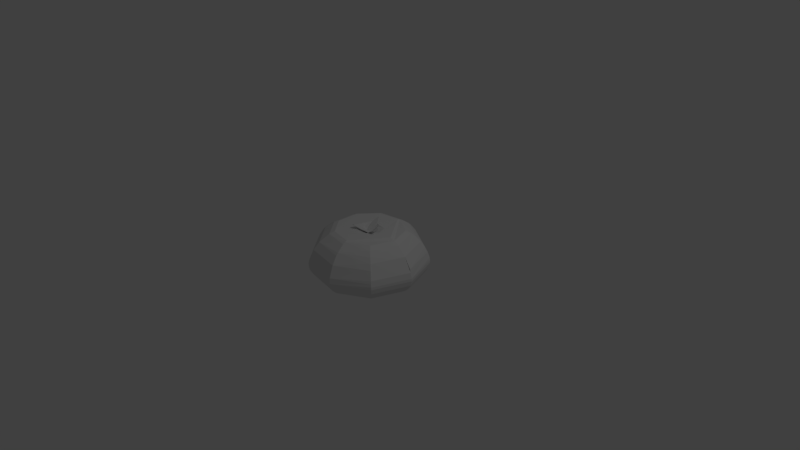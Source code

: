 # Source: tomato.blend  (saved by Blender 2.78.0; exported with 4.5.12 LTS)
import bpy
from mathutils import Matrix  # noqa: F401  (used for matrix-valued properties, if any)

bpy.ops.wm.read_factory_settings(use_empty=True)
scene = bpy.context.scene
scene.name = 'Scene'

# ---- collections
col_collection_1 = bpy.data.collections.new('Collection 1'); scene.collection.children.link(col_collection_1)

# ---- world
world_world = bpy.data.worlds.new('World'); scene.world = world_world
world_world.color = (0.05088, 0.05088, 0.05088)
world_world.use_sun_shadow = False
world_world.sun_shadow_jitter_overblur = 0.0
world_world.cycles.sampling_method = 'MANUAL'

# ---- cameras
cam_camera = bpy.data.cameras.new('Camera')
cam_camera.clip_end = 100.0
cam_camera.lens = 35.0
cam_camera.sensor_width = 32.0
cam_camera.sensor_height = 18.0
cam_camera.ortho_scale = 7.314
cam_camera.dof.focus_distance = 0.0
cam_camera.dof.aperture_fstop = 128.0

# ---- lights
light_lamp = bpy.data.lights.new('Lamp', 'POINT')
light_lamp.transmission_factor = 0.0
light_lamp.cutoff_distance = 30.0
light_lamp.energy = 100.0
light_lamp.shadow_buffer_clip_start = 1.001
light_lamp.shadow_soft_size = 0.1
light_lamp.shadow_maximum_resolution = 0.006
light_lamp.use_absolute_resolution = True

# ---- meshes
me_mesh_001 = bpy.data.meshes.new('Mesh.001')
me_mesh_001.from_pydata([(-0.03702, 0.6131, 0.01), (0.001061, 0.5626, 0.01), (0.03052, 0.4988, 0.01), (0.05165, 0.4257, 0.01), (0.06477, 0.3475, 0.01), (0.0702, 0.2682, 0.01), (0.06823, 0.1919, 0.01), (0.05917, 0.1227, 0.01), (0.04334, 0.06463, 0.01), (0.02105, 0.02182, 0.01), (-0.007397, -0.001661, 0.01), (-0.04169, -0.001744, 0.01), (-0.08153, 0.02565, 0.01), (-0.1125, 0.06373, 0.01), (-0.1361, 0.1077, 0.01), (-0.1527, 0.1565, 0.01), (-0.1626, 0.2088, 0.01), (-0.166, 0.2635, 0.01), (-0.1634, 0.3194, 0.01), (-0.155, 0.3753, 0.01), (-0.1411, 0.43, 0.01), (-0.1221, 0.4823, 0.01), (-0.09818, 0.531, 0.01), (-0.06972, 0.5751, 0.01), (-0.03702, 0.6131, -0.01), (0.001061, 0.5626, -0.01), (0.03052, 0.4988, -0.01), (0.05165, 0.4257, -0.01), (0.06477, 0.3475, -0.01), (0.0702, 0.2682, -0.01), (0.06823, 0.1919, -0.01), (0.05917, 0.1227, -0.01), (0.04334, 0.06463, -0.01), (0.02105, 0.02182, -0.01), (-0.007397, -0.001661, -0.01), (-0.04169, -0.001744, -0.01), (-0.08153, 0.02565, -0.01), (-0.1125, 0.06373, -0.01), (-0.1361, 0.1077, -0.01), (-0.1527, 0.1565, -0.01), (-0.1626, 0.2088, -0.01), (-0.166, 0.2635, -0.01), (-0.1634, 0.3194, -0.01), (-0.155, 0.3753, -0.01), (-0.1411, 0.43, -0.01), (-0.1221, 0.4823, -0.01), (-0.09818, 0.531, -0.01), (-0.06972, 0.5751, -0.01), (-0.03702, 0.6131, -0.01), (-0.03702, 0.6131, 0.01), (0.001061, 0.5626, -0.01), (0.001061, 0.5626, 0.01), (0.03052, 0.4988, -0.01), (0.03052, 0.4988, 0.01), (0.05165, 0.4257, -0.01), (0.05165, 0.4257, 0.01), (0.06477, 0.3475, -0.01), (0.06477, 0.3475, 0.01), (0.0702, 0.2682, -0.01), (0.0702, 0.2682, 0.01), (0.06823, 0.1919, -0.01), (0.06823, 0.1919, 0.01), (0.05917, 0.1227, -0.01), (0.05917, 0.1227, 0.01), (0.04334, 0.06463, -0.01), (0.04334, 0.06463, 0.01), (0.02105, 0.02182, -0.01), (0.02105, 0.02182, 0.01), (-0.007397, -0.001661, -0.01), (-0.007397, -0.001661, 0.01), (-0.04169, -0.001744, -0.01), (-0.04169, -0.001744, 0.01), (-0.08153, 0.02565, -0.01), (-0.08153, 0.02565, 0.01), (-0.1125, 0.06373, -0.01), (-0.1125, 0.06373, 0.01), (-0.1361, 0.1077, -0.01), (-0.1361, 0.1077, 0.01), (-0.1527, 0.1565, -0.01), (-0.1527, 0.1565, 0.01), (-0.1626, 0.2088, -0.01), (-0.1626, 0.2088, 0.01), (-0.166, 0.2635, -0.01), (-0.166, 0.2635, 0.01), (-0.1634, 0.3194, -0.01), (-0.1634, 0.3194, 0.01), (-0.155, 0.3753, -0.01), (-0.155, 0.3753, 0.01), (-0.1411, 0.43, -0.01), (-0.1411, 0.43, 0.01), (-0.1221, 0.4823, -0.01), (-0.1221, 0.4823, 0.01), (-0.09818, 0.531, -0.01), (-0.09818, 0.531, 0.01), (-0.06972, 0.5751, -0.01), (-0.06972, 0.5751, 0.01)], [], [(23, 1, 0), (22, 1, 23), (22, 2, 1), (21, 2, 22), (21, 3, 2), (20, 3, 21), (19, 3, 20), (19, 4, 3), (18, 4, 19), (18, 5, 4), (17, 5, 18), (17, 6, 5), (16, 6, 17), (15, 6, 16), (15, 7, 6), (14, 7, 15), (14, 8, 7), (13, 8, 14), (13, 9, 8), (12, 9, 13), (11, 9, 12), (11, 10, 9), (25, 47, 24), (25, 46, 47), (26, 46, 25), (26, 45, 46), (27, 45, 26), (27, 44, 45), (27, 43, 44), (28, 43, 27), (28, 42, 43), (29, 42, 28), (29, 41, 42), (30, 41, 29), (30, 40, 41), (30, 39, 40), (31, 39, 30), (31, 38, 39), (32, 38, 31), (32, 37, 38), (33, 37, 32), (33, 36, 37), (33, 35, 36), (34, 35, 33), (49, 51, 50, 48), (51, 53, 52, 50), (53, 55, 54, 52), (55, 57, 56, 54), (57, 59, 58, 56), (59, 61, 60, 58), (61, 63, 62, 60), (63, 65, 64, 62), (65, 67, 66, 64), (67, 69, 68, 66), (69, 71, 70, 68), (71, 73, 72, 70), (73, 75, 74, 72), (75, 77, 76, 74), (77, 79, 78, 76), (79, 81, 80, 78), (81, 83, 82, 80), (83, 85, 84, 82), (85, 87, 86, 84), (87, 89, 88, 86), (89, 91, 90, 88), (91, 93, 92, 90), (93, 95, 94, 92), (95, 49, 48, 94)])
me_mesh_001.polygons.foreach_set('use_smooth', [0, 0, 0, 0, 0, 0, 0, 0, 0, 0, 0, 0, 0, 0, 0, 0, 0, 0, 0, 0, 0, 0, 0, 0, 0, 0, 0, 0, 0, 0, 0, 0, 0, 0, 0, 0, 0, 0, 0, 0, 0, 0, 0, 0, 1, 1, 1, 1, 1, 1, 1, 1, 1, 1, 1, 1, 1, 1, 1, 1, 1, 1, 1, 1, 1, 1, 1, 1])
me_mesh_001.use_remesh_preserve_volume = False
me_mesh_001.use_remesh_preserve_attributes = False
me_mesh_001.use_mirror_vertex_groups = False
me_mesh_001.update()
me_mesh_002 = bpy.data.meshes.new('Mesh.002')
me_mesh_002.from_pydata([(-0.03702, 0.6131, 0.01), (0.001061, 0.5626, 0.01), (0.03052, 0.4988, 0.01), (0.05165, 0.4257, 0.01), (0.06477, 0.3475, 0.01), (0.0702, 0.2682, 0.01), (0.06823, 0.1919, 0.01), (0.05917, 0.1227, 0.01), (0.04334, 0.06463, 0.01), (0.02105, 0.02182, 0.01), (-0.007397, -0.001661, 0.01), (-0.04169, -0.001744, 0.01), (-0.08153, 0.02565, 0.01), (-0.1125, 0.06373, 0.01), (-0.1361, 0.1077, 0.01), (-0.1527, 0.1565, 0.01), (-0.1626, 0.2088, 0.01), (-0.166, 0.2635, 0.01), (-0.1634, 0.3194, 0.01), (-0.155, 0.3753, 0.01), (-0.1411, 0.43, 0.01), (-0.1221, 0.4823, 0.01), (-0.09818, 0.531, 0.01), (-0.06972, 0.5751, 0.01), (-0.03702, 0.6131, -0.01), (0.001061, 0.5626, -0.01), (0.03052, 0.4988, -0.01), (0.05165, 0.4257, -0.01), (0.06477, 0.3475, -0.01), (0.0702, 0.2682, -0.01), (0.06823, 0.1919, -0.01), (0.05917, 0.1227, -0.01), (0.04334, 0.06463, -0.01), (0.02105, 0.02182, -0.01), (-0.007397, -0.001661, -0.01), (-0.04169, -0.001744, -0.01), (-0.08153, 0.02565, -0.01), (-0.1125, 0.06373, -0.01), (-0.1361, 0.1077, -0.01), (-0.1527, 0.1565, -0.01), (-0.1626, 0.2088, -0.01), (-0.166, 0.2635, -0.01), (-0.1634, 0.3194, -0.01), (-0.155, 0.3753, -0.01), (-0.1411, 0.43, -0.01), (-0.1221, 0.4823, -0.01), (-0.09818, 0.531, -0.01), (-0.06972, 0.5751, -0.01), (-0.03702, 0.6131, -0.01), (-0.03702, 0.6131, 0.01), (0.001061, 0.5626, -0.01), (0.001061, 0.5626, 0.01), (0.03052, 0.4988, -0.01), (0.03052, 0.4988, 0.01), (0.05165, 0.4257, -0.01), (0.05165, 0.4257, 0.01), (0.06477, 0.3475, -0.01), (0.06477, 0.3475, 0.01), (0.0702, 0.2682, -0.01), (0.0702, 0.2682, 0.01), (0.06823, 0.1919, -0.01), (0.06823, 0.1919, 0.01), (0.05917, 0.1227, -0.01), (0.05917, 0.1227, 0.01), (0.04334, 0.06463, -0.01), (0.04334, 0.06463, 0.01), (0.02105, 0.02182, -0.01), (0.02105, 0.02182, 0.01), (-0.007397, -0.001661, -0.01), (-0.007397, -0.001661, 0.01), (-0.04169, -0.001744, -0.01), (-0.04169, -0.001744, 0.01), (-0.08153, 0.02565, -0.01), (-0.08153, 0.02565, 0.01), (-0.1125, 0.06373, -0.01), (-0.1125, 0.06373, 0.01), (-0.1361, 0.1077, -0.01), (-0.1361, 0.1077, 0.01), (-0.1527, 0.1565, -0.01), (-0.1527, 0.1565, 0.01), (-0.1626, 0.2088, -0.01), (-0.1626, 0.2088, 0.01), (-0.166, 0.2635, -0.01), (-0.166, 0.2635, 0.01), (-0.1634, 0.3194, -0.01), (-0.1634, 0.3194, 0.01), (-0.155, 0.3753, -0.01), (-0.155, 0.3753, 0.01), (-0.1411, 0.43, -0.01), (-0.1411, 0.43, 0.01), (-0.1221, 0.4823, -0.01), (-0.1221, 0.4823, 0.01), (-0.09818, 0.531, -0.01), (-0.09818, 0.531, 0.01), (-0.06972, 0.5751, -0.01), (-0.06972, 0.5751, 0.01)], [], [(23, 1, 0), (22, 1, 23), (22, 2, 1), (21, 2, 22), (21, 3, 2), (20, 3, 21), (19, 3, 20), (19, 4, 3), (18, 4, 19), (18, 5, 4), (17, 5, 18), (17, 6, 5), (16, 6, 17), (15, 6, 16), (15, 7, 6), (14, 7, 15), (14, 8, 7), (13, 8, 14), (13, 9, 8), (12, 9, 13), (11, 9, 12), (11, 10, 9), (25, 47, 24), (25, 46, 47), (26, 46, 25), (26, 45, 46), (27, 45, 26), (27, 44, 45), (27, 43, 44), (28, 43, 27), (28, 42, 43), (29, 42, 28), (29, 41, 42), (30, 41, 29), (30, 40, 41), (30, 39, 40), (31, 39, 30), (31, 38, 39), (32, 38, 31), (32, 37, 38), (33, 37, 32), (33, 36, 37), (33, 35, 36), (34, 35, 33), (49, 51, 50, 48), (51, 53, 52, 50), (53, 55, 54, 52), (55, 57, 56, 54), (57, 59, 58, 56), (59, 61, 60, 58), (61, 63, 62, 60), (63, 65, 64, 62), (65, 67, 66, 64), (67, 69, 68, 66), (69, 71, 70, 68), (71, 73, 72, 70), (73, 75, 74, 72), (75, 77, 76, 74), (77, 79, 78, 76), (79, 81, 80, 78), (81, 83, 82, 80), (83, 85, 84, 82), (85, 87, 86, 84), (87, 89, 88, 86), (89, 91, 90, 88), (91, 93, 92, 90), (93, 95, 94, 92), (95, 49, 48, 94)])
me_mesh_002.polygons.foreach_set('use_smooth', [0, 0, 0, 0, 0, 0, 0, 0, 0, 0, 0, 0, 0, 0, 0, 0, 0, 0, 0, 0, 0, 0, 0, 0, 0, 0, 0, 0, 0, 0, 0, 0, 0, 0, 0, 0, 0, 0, 0, 0, 0, 0, 0, 0, 1, 1, 1, 1, 1, 1, 1, 1, 1, 1, 1, 1, 1, 1, 1, 1, 1, 1, 1, 1, 1, 1, 1, 1])
me_mesh_002.use_remesh_preserve_volume = False
me_mesh_002.use_remesh_preserve_attributes = False
me_mesh_002.use_mirror_vertex_groups = False
me_mesh_002.update()
me_mesh_003 = bpy.data.meshes.new('Mesh.003')
me_mesh_003.from_pydata([(-0.03702, 0.6131, 0.01), (0.001061, 0.5626, 0.01), (0.03052, 0.4988, 0.01), (0.05165, 0.4257, 0.01), (0.06477, 0.3475, 0.01), (0.0702, 0.2682, 0.01), (0.06823, 0.1919, 0.01), (0.05917, 0.1227, 0.01), (0.04334, 0.06463, 0.01), (0.02105, 0.02182, 0.01), (-0.007397, -0.001661, 0.01), (-0.04169, -0.001744, 0.01), (-0.08153, 0.02565, 0.01), (-0.1125, 0.06373, 0.01), (-0.1361, 0.1077, 0.01), (-0.1527, 0.1565, 0.01), (-0.1626, 0.2088, 0.01), (-0.166, 0.2635, 0.01), (-0.1634, 0.3194, 0.01), (-0.155, 0.3753, 0.01), (-0.1411, 0.43, 0.01), (-0.1221, 0.4823, 0.01), (-0.09818, 0.531, 0.01), (-0.06972, 0.5751, 0.01), (-0.03702, 0.6131, -0.01), (0.001061, 0.5626, -0.01), (0.03052, 0.4988, -0.01), (0.05165, 0.4257, -0.01), (0.06477, 0.3475, -0.01), (0.0702, 0.2682, -0.01), (0.06823, 0.1919, -0.01), (0.05917, 0.1227, -0.01), (0.04334, 0.06463, -0.01), (0.02105, 0.02182, -0.01), (-0.007397, -0.001661, -0.01), (-0.04169, -0.001744, -0.01), (-0.08153, 0.02565, -0.01), (-0.1125, 0.06373, -0.01), (-0.1361, 0.1077, -0.01), (-0.1527, 0.1565, -0.01), (-0.1626, 0.2088, -0.01), (-0.166, 0.2635, -0.01), (-0.1634, 0.3194, -0.01), (-0.155, 0.3753, -0.01), (-0.1411, 0.43, -0.01), (-0.1221, 0.4823, -0.01), (-0.09818, 0.531, -0.01), (-0.06972, 0.5751, -0.01), (-0.03702, 0.6131, -0.01), (-0.03702, 0.6131, 0.01), (0.001061, 0.5626, -0.01), (0.001061, 0.5626, 0.01), (0.03052, 0.4988, -0.01), (0.03052, 0.4988, 0.01), (0.05165, 0.4257, -0.01), (0.05165, 0.4257, 0.01), (0.06477, 0.3475, -0.01), (0.06477, 0.3475, 0.01), (0.0702, 0.2682, -0.01), (0.0702, 0.2682, 0.01), (0.06823, 0.1919, -0.01), (0.06823, 0.1919, 0.01), (0.05917, 0.1227, -0.01), (0.05917, 0.1227, 0.01), (0.04334, 0.06463, -0.01), (0.04334, 0.06463, 0.01), (0.02105, 0.02182, -0.01), (0.02105, 0.02182, 0.01), (-0.007397, -0.001661, -0.01), (-0.007397, -0.001661, 0.01), (-0.04169, -0.001744, -0.01), (-0.04169, -0.001744, 0.01), (-0.08153, 0.02565, -0.01), (-0.08153, 0.02565, 0.01), (-0.1125, 0.06373, -0.01), (-0.1125, 0.06373, 0.01), (-0.1361, 0.1077, -0.01), (-0.1361, 0.1077, 0.01), (-0.1527, 0.1565, -0.01), (-0.1527, 0.1565, 0.01), (-0.1626, 0.2088, -0.01), (-0.1626, 0.2088, 0.01), (-0.166, 0.2635, -0.01), (-0.166, 0.2635, 0.01), (-0.1634, 0.3194, -0.01), (-0.1634, 0.3194, 0.01), (-0.155, 0.3753, -0.01), (-0.155, 0.3753, 0.01), (-0.1411, 0.43, -0.01), (-0.1411, 0.43, 0.01), (-0.1221, 0.4823, -0.01), (-0.1221, 0.4823, 0.01), (-0.09818, 0.531, -0.01), (-0.09818, 0.531, 0.01), (-0.06972, 0.5751, -0.01), (-0.06972, 0.5751, 0.01)], [], [(23, 1, 0), (22, 1, 23), (22, 2, 1), (21, 2, 22), (21, 3, 2), (20, 3, 21), (19, 3, 20), (19, 4, 3), (18, 4, 19), (18, 5, 4), (17, 5, 18), (17, 6, 5), (16, 6, 17), (15, 6, 16), (15, 7, 6), (14, 7, 15), (14, 8, 7), (13, 8, 14), (13, 9, 8), (12, 9, 13), (11, 9, 12), (11, 10, 9), (25, 47, 24), (25, 46, 47), (26, 46, 25), (26, 45, 46), (27, 45, 26), (27, 44, 45), (27, 43, 44), (28, 43, 27), (28, 42, 43), (29, 42, 28), (29, 41, 42), (30, 41, 29), (30, 40, 41), (30, 39, 40), (31, 39, 30), (31, 38, 39), (32, 38, 31), (32, 37, 38), (33, 37, 32), (33, 36, 37), (33, 35, 36), (34, 35, 33), (49, 51, 50, 48), (51, 53, 52, 50), (53, 55, 54, 52), (55, 57, 56, 54), (57, 59, 58, 56), (59, 61, 60, 58), (61, 63, 62, 60), (63, 65, 64, 62), (65, 67, 66, 64), (67, 69, 68, 66), (69, 71, 70, 68), (71, 73, 72, 70), (73, 75, 74, 72), (75, 77, 76, 74), (77, 79, 78, 76), (79, 81, 80, 78), (81, 83, 82, 80), (83, 85, 84, 82), (85, 87, 86, 84), (87, 89, 88, 86), (89, 91, 90, 88), (91, 93, 92, 90), (93, 95, 94, 92), (95, 49, 48, 94)])
me_mesh_003.polygons.foreach_set('use_smooth', [0, 0, 0, 0, 0, 0, 0, 0, 0, 0, 0, 0, 0, 0, 0, 0, 0, 0, 0, 0, 0, 0, 0, 0, 0, 0, 0, 0, 0, 0, 0, 0, 0, 0, 0, 0, 0, 0, 0, 0, 0, 0, 0, 0, 1, 1, 1, 1, 1, 1, 1, 1, 1, 1, 1, 1, 1, 1, 1, 1, 1, 1, 1, 1, 1, 1, 1, 1])
me_mesh_003.use_remesh_preserve_volume = False
me_mesh_003.use_remesh_preserve_attributes = False
me_mesh_003.use_mirror_vertex_groups = False
me_mesh_003.update()
me_mesh = bpy.data.meshes.new('Mesh')
me_mesh.from_pydata([(-0.003194, 0.709, 0.0), (0.000397, 0.7099, 0.0), (0.006573, 0.7125, 0.0), (0.01483, 0.7164, 0.0), (0.02465, 0.7214, 0.0), (0.03554, 0.7273, 0.0), (0.04699, 0.7336, 0.0), (0.05849, 0.7402, 0.0), (0.06953, 0.7467, 0.0), (0.07961, 0.7528, 0.0), (0.08822, 0.7584, 0.0), (0.09485, 0.763, 0.0), (0.099, 0.7664, 0.0), (0.1546, 0.8118, 0.0), (0.2245, 0.8523, 0.0), (0.3061, 0.8875, 0.0), (0.3971, 0.9171, 0.0), (0.4952, 0.9407, 0.0), (0.5979, 0.9581, 0.0), (0.7028, 0.969, 0.0), (0.8077, 0.9729, 0.0), (0.9101, 0.9697, 0.0), (1.008, 0.9589, 0.0), (1.098, 0.9402, 0.0), (1.178, 0.9133, 0.0), (1.269, 0.8706, 0.0), (1.357, 0.8192, 0.0), (1.441, 0.7598, 0.0), (1.521, 0.6933, 0.0), (1.596, 0.6204, 0.0), (1.666, 0.5419, 0.0), (1.73, 0.4584, 0.0), (1.787, 0.3707, 0.0), (1.838, 0.2797, 0.0), (1.882, 0.186, 0.0), (1.918, 0.09038, 0.0), (1.945, -0.006387, 0.0), (1.96, -0.1043, 0.0), (1.959, -0.1978, 0.0), (1.942, -0.2867, 0.0), (1.911, -0.3712, 0.0), (1.866, -0.4511, 0.0), (1.809, -0.5264, 0.0), (1.739, -0.5972, 0.0), (1.659, -0.6633, 0.0), (1.569, -0.7249, 0.0), (1.47, -0.7817, 0.0), (1.363, -0.8339, 0.0), (1.248, -0.8814, 0.0), (1.183, -0.9009, 0.0), (1.097, -0.918, 0.0), (0.9965, -0.9326, 0.0), (0.8837, -0.945, 0.0), (0.7629, -0.9553, 0.0), (0.6378, -0.9638, 0.0), (0.5125, -0.9705, 0.0), (0.3907, -0.9757, 0.0), (0.2763, -0.9794, 0.0), (0.1731, -0.9818, 0.0), (0.08505, -0.9832, 0.0), (0.01597, -0.9836, 0.0), (0.01405, -0.9836, 0.0), (0.01254, -0.9837, 0.0), (0.01138, -0.9838, 0.0), (0.01053, -0.9838, 0.0), (0.009943, -0.9838, 0.0), (0.00958, -0.9836, 0.0), (0.009396, -0.9832, 0.0), (0.009344, -0.9827, 0.0), (0.009381, -0.9818, 0.0), (0.009462, -0.9806, 0.0), (0.009543, -0.9791, 0.0), (0.00958, -0.9772, 0.0), (-0.002329, 0.709, 0.00634), (0.0004213, 0.7099, 0.004032), (0.005152, 0.7125, 6.275e-05), (0.01148, 0.7164, -0.005243), (0.019, 0.7214, -0.01156), (0.02734, 0.7273, -0.01856), (0.03611, 0.7336, -0.02592), (0.04492, 0.7402, -0.03331), (0.05338, 0.7467, -0.04041), (0.0611, 0.7528, -0.04688), (0.0677, 0.7584, -0.05242), (0.07278, 0.763, -0.05668), (0.07595, 0.7664, -0.05935), (0.1186, 0.8118, -0.09512), (0.1721, 0.8523, -0.14), (0.2346, 0.8875, -0.1925), (0.3043, 0.9171, -0.251), (0.3794, 0.9407, -0.314), (0.4581, 0.9581, -0.38), (0.5385, 0.969, -0.4475), (0.6188, 0.9729, -0.5149), (0.6973, 0.9697, -0.5807), (0.772, 0.9589, -0.6434), (0.8411, 0.9402, -0.7014), (0.9028, 0.9133, -0.7532), (0.9724, 0.8706, -0.8115), (1.04, 0.8192, -0.8679), (1.104, 0.7598, -0.9218), (1.165, 0.6933, -0.9731), (1.222, 0.6204, -1.021), (1.276, 0.5419, -1.066), (1.325, 0.4584, -1.107), (1.369, 0.3707, -1.145), (1.408, 0.2797, -1.177), (1.442, 0.186, -1.205), (1.469, 0.09038, -1.228), (1.49, -0.006387, -1.246), (1.502, -0.1043, -1.256), (1.501, -0.1978, -1.255), (1.488, -0.2867, -1.244), (1.464, -0.3712, -1.224), (1.43, -0.4511, -1.195), (1.386, -0.5264, -1.158), (1.333, -0.5972, -1.114), (1.271, -0.6633, -1.062), (1.202, -0.7249, -1.004), (1.126, -0.7817, -0.9405), (1.044, -0.8339, -0.8716), (0.9562, -0.8814, -0.798), (0.906, -0.9009, -0.7559), (0.8408, -0.918, -0.7011), (0.7635, -0.9326, -0.6363), (0.6771, -0.945, -0.5637), (0.5845, -0.9553, -0.4861), (0.4887, -0.9638, -0.4057), (0.3927, -0.9705, -0.3251), (0.2994, -0.9757, -0.2468), (0.2117, -0.9794, -0.1733), (0.1327, -0.9818, -0.107), (0.06527, -0.9832, -0.05038), (0.01235, -0.9836, -0.005976), (0.01088, -0.9836, -0.004745), (0.009721, -0.9837, -0.003771), (0.008832, -0.9838, -0.003025), (0.008181, -0.9838, -0.002479), (0.007734, -0.9838, -0.002103), (0.007456, -0.9836, -0.001871), (0.007315, -0.9832, -0.001752), (0.007275, -0.9827, -0.001719), (0.007303, -0.9818, -0.001742), (0.007366, -0.9806, -0.001795), (0.007428, -0.9791, -0.001847), (0.007456, -0.9772, -0.001871), (0.002408, 0.709, 0.01064), (0.003032, 0.7099, 0.007106), (0.004104, 0.7125, 0.001024), (0.005538, 0.7164, -0.007105), (0.007244, 0.7214, -0.01678), (0.009135, 0.7273, -0.02751), (0.01112, 0.7336, -0.03878), (0.01312, 0.7402, -0.0501), (0.01504, 0.7467, -0.06098), (0.01679, 0.7528, -0.0709), (0.01828, 0.7584, -0.07938), (0.01943, 0.763, -0.08591), (0.02015, 0.7664, -0.09), (0.02982, 0.8118, -0.1448), (0.04194, 0.8523, -0.2136), (0.05611, 0.8875, -0.2939), (0.07192, 0.9171, -0.3836), (0.08895, 0.9407, -0.4801), (0.1068, 0.9581, -0.5813), (0.125, 0.969, -0.6847), (0.1432, 0.9729, -0.7879), (0.161, 0.9697, -0.8887), (0.1779, 0.9589, -0.9848), (0.1936, 0.9402, -1.074), (0.2076, 0.9133, -1.153), (0.2234, 0.8706, -1.242), (0.2386, 0.8192, -1.329), (0.2532, 0.7598, -1.411), (0.267, 0.6933, -1.49), (0.28, 0.6204, -1.564), (0.2922, 0.5419, -1.633), (0.3033, 0.4584, -1.696), (0.3133, 0.3707, -1.753), (0.3222, 0.2797, -1.803), (0.3297, 0.186, -1.846), (0.3359, 0.09038, -1.881), (0.3407, -0.006387, -1.908), (0.3433, -0.1043, -1.923), (0.3431, -0.1978, -1.922), (0.3402, -0.2867, -1.905), (0.3348, -0.3712, -1.874), (0.327, -0.4511, -1.83), (0.317, -0.5264, -1.774), (0.305, -0.5972, -1.705), (0.2911, -0.6633, -1.626), (0.2754, -0.7249, -1.538), (0.2582, -0.7817, -1.44), (0.2396, -0.8339, -1.334), (0.2197, -0.8814, -1.222), (0.2083, -0.9009, -1.157), (0.1935, -0.918, -1.073), (0.176, -0.9326, -0.9739), (0.1564, -0.945, -0.8628), (0.1354, -0.9553, -0.7438), (0.1137, -0.9638, -0.6206), (0.09196, -0.9705, -0.4972), (0.0708, -0.9757, -0.3772), (0.05094, -0.9794, -0.2646), (0.03302, -0.9818, -0.163), (0.01773, -0.9832, -0.07626), (0.005736, -0.9836, -0.008228), (0.005403, -0.9836, -0.006343), (0.00514, -0.9837, -0.00485), (0.004939, -0.9838, -0.003707), (0.004791, -0.9838, -0.00287), (0.00469, -0.9838, -0.002295), (0.004627, -0.9836, -0.001938), (0.004595, -0.9832, -0.001756), (0.004586, -0.9827, -0.001705), (0.004592, -0.9818, -0.001742), (0.004606, -0.9806, -0.001822), (0.00462, -0.9791, -0.001902), (0.004627, -0.9772, -0.001938), (0.008803, 0.709, 0.01089), (0.007007, 0.7099, 0.007782), (0.003919, 0.7125, 0.002434), (-0.0002077, 0.7164, -0.004714), (-0.00512, 0.7214, -0.01322), (-0.01057, 0.7273, -0.02265), (-0.01629, 0.7336, -0.03257), (-0.02204, 0.7402, -0.04253), (-0.02756, 0.7467, -0.05209), (-0.0326, 0.7528, -0.06082), (-0.0369, 0.7584, -0.06827), (-0.04022, 0.763, -0.07402), (-0.04229, 0.7664, -0.07761), (-0.07012, 0.8118, -0.1258), (-0.105, 0.8523, -0.1863), (-0.1458, 0.8875, -0.257), (-0.1913, 0.9171, -0.3358), (-0.2404, 0.9407, -0.4207), (-0.2917, 0.9581, -0.5096), (-0.3442, 0.969, -0.6005), (-0.3966, 0.9729, -0.6914), (-0.4478, 0.9697, -0.78), (-0.4966, 0.9589, -0.8644), (-0.5417, 0.9402, -0.9426), (-0.582, 0.9133, -1.012), (-0.6274, 0.8706, -1.091), (-0.6712, 0.8192, -1.167), (-0.7132, 0.7598, -1.24), (-0.7531, 0.6933, -1.309), (-0.7906, 0.6204, -1.374), (-0.8255, 0.5419, -1.434), (-0.8576, 0.4584, -1.49), (-0.8865, 0.3707, -1.54), (-0.9119, 0.2797, -1.584), (-0.9337, 0.186, -1.622), (-0.9516, 0.09038, -1.653), (-0.9652, -0.006387, -1.676), (-0.9728, -0.1043, -1.689), (-0.9722, -0.1978, -1.688), (-0.9639, -0.2867, -1.674), (-0.9483, -0.3712, -1.647), (-0.9259, -0.4511, -1.608), (-0.8971, -0.5264, -1.558), (-0.8625, -0.5972, -1.498), (-0.8224, -0.6633, -1.429), (-0.7773, -0.7249, -1.351), (-0.7277, -0.7817, -1.265), (-0.6741, -0.8339, -1.172), (-0.6169, -0.8814, -1.073), (-0.5841, -0.9009, -1.016), (-0.5415, -0.918, -0.9423), (-0.491, -0.9326, -0.8549), (-0.4346, -0.945, -0.7572), (-0.3742, -0.9553, -0.6525), (-0.3117, -0.9638, -0.5443), (-0.249, -0.9705, -0.4357), (-0.1881, -0.9757, -0.3302), (-0.1309, -0.9794, -0.2311), (-0.07934, -0.9818, -0.1418), (-0.03532, -0.9832, -0.06553), (-0.0007778, -0.9836, -0.005703), (0.0001796, -0.9836, -0.004044), (0.0009373, -0.9837, -0.002732), (0.001518, -0.9838, -0.001727), (0.001943, -0.9838, -0.0009906), (0.002235, -0.9838, -0.0004849), (0.002416, -0.9836, -0.0001712), (0.002508, -0.9832, -1.112e-05), (0.002534, -0.9827, 3.369e-05), (0.002516, -0.9818, 1.681e-06), (0.002475, -0.9806, -6.874e-05), (0.002434, -0.9791, -0.0001392), (0.002416, -0.9772, -0.0001712), (0.01386, 0.709, 0.006973), (0.01049, 0.7099, 0.005745), (0.004684, 0.7125, 0.003633), (-0.003072, 0.7164, 0.0008097), (-0.01231, 0.7214, -0.002551), (-0.02254, 0.7273, -0.006275), (-0.0333, 0.7336, -0.01019), (-0.0441, 0.7402, -0.01412), (-0.05448, 0.7467, -0.0179), (-0.06395, 0.7528, -0.02135), (-0.07204, 0.7584, -0.02429), (-0.07827, 0.763, -0.02656), (-0.08217, 0.7664, -0.02798), (-0.1345, 0.8118, -0.04701), (-0.2001, 0.8523, -0.07089), (-0.2768, 0.8875, -0.09881), (-0.3623, 0.9171, -0.1299), (-0.4544, 0.9407, -0.1635), (-0.5509, 0.9581, -0.1986), (-0.6496, 0.969, -0.2345), (-0.7481, 0.9729, -0.2704), (-0.8443, 0.9697, -0.3054), (-0.9359, 0.9589, -0.3387), (-1.021, 0.9402, -0.3696), (-1.096, 0.9133, -0.3972), (-1.182, 0.8706, -0.4282), (-1.264, 0.8192, -0.4582), (-1.343, 0.7598, -0.4869), (-1.418, 0.6933, -0.5142), (-1.489, 0.6204, -0.5399), (-1.554, 0.5419, -0.5638), (-1.614, 0.4584, -0.5857), (-1.669, 0.3707, -0.6054), (-1.717, 0.2797, -0.6228), (-1.757, 0.186, -0.6377), (-1.791, 0.09038, -0.65), (-1.817, -0.006387, -0.6593), (-1.831, -0.1043, -0.6645), (-1.83, -0.1978, -0.6641), (-1.814, -0.2867, -0.6584), (-1.785, -0.3712, -0.6477), (-1.743, -0.4511, -0.6324), (-1.689, -0.5264, -0.6127), (-1.624, -0.5972, -0.589), (-1.548, -0.6633, -0.5616), (-1.464, -0.7249, -0.5308), (-1.37, -0.7817, -0.4969), (-1.27, -0.8339, -0.4602), (-1.162, -0.8814, -0.421), (-1.1, -0.9009, -0.3986), (-1.02, -0.918, -0.3695), (-0.9256, -0.9326, -0.3349), (-0.8195, -0.945, -0.2964), (-0.706, -0.9553, -0.255), (-0.5885, -0.9638, -0.2123), (-0.4707, -0.9705, -0.1694), (-0.3563, -0.9757, -0.1277), (-0.2487, -0.9794, -0.08861), (-0.1518, -0.9818, -0.05332), (-0.06906, -0.9832, -0.02321), (-0.004144, -0.9836, 0.0004191), (-0.002345, -0.9836, 0.001074), (-0.0009208, -0.9837, 0.001592), (0.0001698, -0.9838, 0.001989), (0.0009687, -0.9838, 0.00228), (0.001517, -0.9838, 0.00248), (0.001858, -0.9836, 0.002604), (0.002032, -0.9832, 0.002667), (0.00208, -0.9827, 0.002685), (0.002045, -0.9818, 0.002672), (0.001969, -0.9806, 0.002644), (0.001893, -0.9791, 0.002616), (0.001858, -0.9772, 0.002604), (0.01522, 0.709, 0.0007194), (0.01184, 0.7099, 0.001947), (0.00604, 0.7125, 0.00406), (-0.001716, 0.7164, 0.006883), (-0.01095, 0.7214, 0.01024), (-0.02118, 0.7273, 0.01397), (-0.03194, 0.7336, 0.01788), (-0.04274, 0.7402, 0.02182), (-0.05312, 0.7467, 0.02559), (-0.06259, 0.7528, 0.02904), (-0.07068, 0.7584, 0.03198), (-0.07691, 0.763, 0.03425), (-0.08081, 0.7664, 0.03567), (-0.1331, 0.8118, 0.05471), (-0.1987, 0.8523, 0.07859), (-0.2754, 0.8875, 0.1065), (-0.3609, 0.9171, 0.1376), (-0.4531, 0.9407, 0.1712), (-0.5496, 0.9581, 0.2063), (-0.6482, 0.969, 0.2422), (-0.7468, 0.9729, 0.2781), (-0.843, 0.9697, 0.3131), (-0.9346, 0.9589, 0.3464), (-1.019, 0.9402, 0.3773), (-1.095, 0.9133, 0.4049), (-1.18, 0.8706, 0.4359), (-1.263, 0.8192, 0.4659), (-1.342, 0.7598, 0.4946), (-1.417, 0.6933, 0.5219), (-1.487, 0.6204, 0.5476), (-1.553, 0.5419, 0.5714), (-1.613, 0.4584, 0.5934), (-1.667, 0.3707, 0.6131), (-1.715, 0.2797, 0.6305), (-1.756, 0.186, 0.6454), (-1.79, 0.09038, 0.6577), (-1.815, -0.006387, 0.667), (-1.83, -0.1043, 0.6722), (-1.828, -0.1978, 0.6718), (-1.813, -0.2867, 0.6661), (-1.783, -0.3712, 0.6554), (-1.741, -0.4511, 0.6401), (-1.687, -0.5264, 0.6204), (-1.622, -0.5972, 0.5967), (-1.547, -0.6633, 0.5693), (-1.462, -0.7249, 0.5385), (-1.369, -0.7817, 0.5045), (-1.268, -0.8339, 0.4679), (-1.161, -0.8814, 0.4287), (-1.099, -0.9009, 0.4063), (-1.019, -0.918, 0.3772), (-0.9242, -0.9326, 0.3426), (-0.8182, -0.945, 0.3041), (-0.7046, -0.9553, 0.2627), (-0.5872, -0.9638, 0.22), (-0.4694, -0.9705, 0.1771), (-0.3549, -0.9757, 0.1354), (-0.2474, -0.9794, 0.0963), (-0.1504, -0.9818, 0.06101), (-0.0677, -0.9832, 0.0309), (-0.002788, -0.9836, 0.007272), (-0.0009886, -0.9836, 0.006618), (0.0004354, -0.9837, 0.006099), (0.001526, -0.9838, 0.005702), (0.002325, -0.9838, 0.005412), (0.002874, -0.9838, 0.005212), (0.003214, -0.9836, 0.005088), (0.003388, -0.9832, 0.005025), (0.003436, -0.9827, 0.005007), (0.003402, -0.9818, 0.00502), (0.003325, -0.9806, 0.005047), (0.003249, -0.9791, 0.005075), (0.003214, -0.9772, 0.005088), (0.01224, 0.709, -0.004943), (0.01044, 0.7099, -0.001834), (0.007354, 0.7125, 0.003515), (0.003227, 0.7164, 0.01066), (-0.001686, 0.7214, 0.01917), (-0.007131, 0.7273, 0.0286), (-0.01285, 0.7336, 0.03852), (-0.0186, 0.7402, 0.04848), (-0.02412, 0.7467, 0.05804), (-0.02916, 0.7528, 0.06677), (-0.03347, 0.7584, 0.07422), (-0.03678, 0.763, 0.07997), (-0.03886, 0.7664, 0.08356), (-0.06668, 0.8118, 0.1318), (-0.1016, 0.8523, 0.1922), (-0.1424, 0.8875, 0.2629), (-0.1879, 0.9171, 0.3417), (-0.2369, 0.9407, 0.4266), (-0.2883, 0.9581, 0.5156), (-0.3408, 0.969, 0.6065), (-0.3932, 0.9729, 0.6973), (-0.4444, 0.9697, 0.786), (-0.4931, 0.9589, 0.8704), (-0.5383, 0.9402, 0.9485), (-0.5786, 0.9133, 1.018), (-0.624, 0.8706, 1.097), (-0.6678, 0.8192, 1.173), (-0.7098, 0.7598, 1.246), (-0.7497, 0.6933, 1.315), (-0.7872, 0.6204, 1.38), (-0.8221, 0.5419, 1.44), (-0.8541, 0.4584, 1.496), (-0.883, 0.3707, 1.546), (-0.9085, 0.2797, 1.59), (-0.9303, 0.186, 1.628), (-0.9481, 0.09038, 1.658), (-0.9618, -0.006387, 1.682), (-0.9694, -0.1043, 1.695), (-0.9688, -0.1978, 1.694), (-0.9604, -0.2867, 1.68), (-0.9448, -0.3712, 1.653), (-0.9224, -0.4511, 1.614), (-0.8937, -0.5264, 1.564), (-0.859, -0.5972, 1.504), (-0.8189, -0.6633, 1.435), (-0.7739, -0.7249, 1.357), (-0.7243, -0.7817, 1.271), (-0.6707, -0.8339, 1.178), (-0.6134, -0.8814, 1.079), (-0.5806, -0.9009, 1.022), (-0.5381, -0.918, 0.9482), (-0.4876, -0.9326, 0.8608), (-0.4312, -0.945, 0.7631), (-0.3708, -0.9553, 0.6585), (-0.3083, -0.9638, 0.5502), (-0.2456, -0.9705, 0.4416), (-0.1847, -0.9757, 0.3362), (-0.1275, -0.9794, 0.2371), (-0.07591, -0.9818, 0.1477), (-0.03188, -0.9832, 0.07148), (0.002656, -0.9836, 0.01165), (0.003614, -0.9836, 0.009992), (0.004371, -0.9837, 0.00868), (0.004952, -0.9838, 0.007675), (0.005377, -0.9838, 0.006939), (0.005669, -0.9838, 0.006433), (0.00585, -0.9836, 0.006119), (0.005942, -0.9832, 0.005959), (0.005968, -0.9827, 0.005914), (0.00595, -0.9818, 0.005946), (0.005909, -0.9806, 0.006017), (0.005868, -0.9791, 0.006087), (0.00585, -0.9772, 0.006119), (0.006314, 0.709, -0.007365), (0.006937, 0.7099, -0.003829), (0.00801, 0.7125, 0.002253), (0.009443, 0.7164, 0.01038), (0.01115, 0.7214, 0.02006), (0.01304, 0.7273, 0.03078), (0.01503, 0.7336, 0.04206), (0.01702, 0.7402, 0.05338), (0.01894, 0.7467, 0.06425), (0.02069, 0.7528, 0.07418), (0.02219, 0.7584, 0.08266), (0.02334, 0.763, 0.08919), (0.02406, 0.7664, 0.09327), (0.03372, 0.8118, 0.1481), (0.04585, 0.8523, 0.2168), (0.06002, 0.8875, 0.2972), (0.07583, 0.9171, 0.3869), (0.09285, 0.9407, 0.4834), (0.1107, 0.9581, 0.5846), (0.1289, 0.969, 0.6879), (0.1471, 0.9729, 0.7912), (0.1649, 0.9697, 0.892), (0.1818, 0.9589, 0.988), (0.1975, 0.9402, 1.077), (0.2115, 0.9133, 1.156), (0.2273, 0.8706, 1.246), (0.2425, 0.8192, 1.332), (0.2571, 0.7598, 1.415), (0.2709, 0.6933, 1.493), (0.284, 0.6204, 1.567), (0.2961, 0.5419, 1.636), (0.3072, 0.4584, 1.699), (0.3172, 0.3707, 1.756), (0.3261, 0.2797, 1.806), (0.3336, 0.186, 1.849), (0.3398, 0.09038, 1.884), (0.3446, -0.006387, 1.911), (0.3472, -0.1043, 1.926), (0.347, -0.1978, 1.925), (0.3441, -0.2867, 1.908), (0.3387, -0.3712, 1.878), (0.3309, -0.4511, 1.834), (0.3209, -0.5264, 1.777), (0.3089, -0.5972, 1.709), (0.295, -0.6633, 1.63), (0.2793, -0.7249, 1.541), (0.2621, -0.7817, 1.443), (0.2435, -0.8339, 1.338), (0.2236, -0.8814, 1.225), (0.2122, -0.9009, 1.16), (0.1974, -0.918, 1.077), (0.1799, -0.9326, 0.9772), (0.1603, -0.945, 0.8661), (0.1393, -0.9553, 0.747), (0.1176, -0.9638, 0.6239), (0.09586, -0.9705, 0.5005), (0.07471, -0.9757, 0.3805), (0.05484, -0.9794, 0.2678), (0.03693, -0.9818, 0.1662), (0.02164, -0.9832, 0.07954), (0.009641, -0.9836, 0.0115), (0.009309, -0.9836, 0.009619), (0.009045, -0.9837, 0.008127), (0.008844, -0.9838, 0.006984), (0.008696, -0.9838, 0.006147), (0.008595, -0.9838, 0.005572), (0.008532, -0.9836, 0.005215), (0.0085, -0.9832, 0.005033), (0.008491, -0.9827, 0.004982), (0.008497, -0.9818, 0.005018), (0.008511, -0.9806, 0.005098), (0.008525, -0.9791, 0.005179), (0.008532, -0.9772, 0.005215), (0.0002199, 0.709, -0.005413), (0.00297, 0.7099, -0.003105), (0.007701, 0.7125, 0.0008651), (0.01402, 0.7164, 0.006171), (0.02155, 0.7214, 0.01249), (0.02989, 0.7273, 0.01949), (0.03866, 0.7336, 0.02684), (0.04747, 0.7402, 0.03424), (0.05593, 0.7467, 0.04133), (0.06365, 0.7528, 0.04781), (0.07025, 0.7584, 0.05335), (0.07533, 0.763, 0.05761), (0.0785, 0.7664, 0.06028), (0.1211, 0.8118, 0.09605), (0.1746, 0.8523, 0.1409), (0.2371, 0.8875, 0.1934), (0.3069, 0.9171, 0.2519), (0.382, 0.9407, 0.3149), (0.4607, 0.9581, 0.3809), (0.5411, 0.969, 0.4484), (0.6214, 0.9729, 0.5158), (0.6998, 0.9697, 0.5816), (0.7745, 0.9589, 0.6443), (0.8436, 0.9402, 0.7023), (0.9054, 0.9133, 0.7541), (0.9749, 0.8706, 0.8125), (1.042, 0.8192, 0.8688), (1.106, 0.7598, 0.9228), (1.168, 0.6933, 0.9741), (1.225, 0.6204, 1.022), (1.279, 0.5419, 1.067), (1.328, 0.4584, 1.108), (1.372, 0.3707, 1.146), (1.411, 0.2797, 1.178), (1.444, 0.186, 1.206), (1.472, 0.09038, 1.229), (1.493, -0.006387, 1.247), (1.504, -0.1043, 1.257), (1.503, -0.1978, 1.256), (1.49, -0.2867, 1.245), (1.467, -0.3712, 1.225), (1.432, -0.4511, 1.196), (1.388, -0.5264, 1.159), (1.335, -0.5972, 1.115), (1.274, -0.6633, 1.063), (1.205, -0.7249, 1.005), (1.129, -0.7817, 0.9415), (1.046, -0.8339, 0.8725), (0.9588, -0.8814, 0.7989), (0.9086, -0.9009, 0.7568), (0.8433, -0.918, 0.702), (0.766, -0.9326, 0.6372), (0.6796, -0.945, 0.5647), (0.587, -0.9553, 0.487), (0.4913, -0.9638, 0.4066), (0.3953, -0.9705, 0.3261), (0.3019, -0.9757, 0.2478), (0.2143, -0.9794, 0.1742), (0.1353, -0.9818, 0.1079), (0.06782, -0.9832, 0.05131), (0.0149, -0.9836, 0.006904), (0.01343, -0.9836, 0.005673), (0.01227, -0.9837, 0.004699), (0.01138, -0.9838, 0.003953), (0.01073, -0.9838, 0.003407), (0.01028, -0.9838, 0.003031), (0.01001, -0.9836, 0.002798), (0.009864, -0.9832, 0.002679), (0.009824, -0.9827, 0.002646), (0.009852, -0.9818, 0.00267), (0.009915, -0.9806, 0.002722), (0.009977, -0.9791, 0.002775), (0.01001, -0.9772, 0.002798), (-0.003194, 0.709, 3.725e-09), (0.000397, 0.7099, 1.863e-09), (0.006573, 0.7125, -9.313e-10), (0.01483, 0.7164, -4.657e-10), (0.02465, 0.7214, -4.657e-09), (0.03554, 0.7273, -8.382e-09), (0.04699, 0.7336, -7.451e-09), (0.05849, 0.7402, -1.118e-08), (0.06953, 0.7467, -1.49e-08), (0.07961, 0.7528, -1.49e-08), (0.08822, 0.7584, -2.235e-08), (0.09485, 0.763, -2.235e-08), (0.099, 0.7664, -2.98e-08), (0.1546, 0.8118, -3.353e-08), (0.2245, 0.8523, -3.353e-08), (0.3061, 0.8875, -4.843e-08), (0.3971, 0.9171, -6.333e-08), (0.4952, 0.9407, -1.229e-07), (0.5979, 0.9581, -9.313e-08), (0.7028, 0.969, -9.313e-08), (0.8077, 0.9729, -1.825e-07), (0.9101, 0.9697, -1.229e-07), (1.008, 0.9589, -9.313e-08), (1.098, 0.9402, -2.719e-07), (1.178, 0.9133, -3.316e-07), (1.269, 0.8706, -1.527e-07), (1.357, 0.8192, -3.912e-07), (1.441, 0.7598, -2.719e-07), (1.521, 0.6933, -4.508e-07), (1.596, 0.6204, -3.316e-07), (1.666, 0.5419, -3.316e-07), (1.73, 0.4584, -2.123e-07), (1.787, 0.3707, -2.719e-07), (1.838, 0.2797, -3.316e-07), (1.882, 0.186, -4.508e-07), (1.918, 0.09038, -4.508e-07), (1.945, -0.006387, -4.508e-07), (1.96, -0.1043, -5.104e-07), (1.959, -0.1978, -3.912e-07), (1.942, -0.2867, -2.123e-07), (1.911, -0.3712, -4.508e-07), (1.866, -0.4511, -2.719e-07), (1.809, -0.5264, -2.123e-07), (1.739, -0.5972, -3.912e-07), (1.659, -0.6633, -4.508e-07), (1.569, -0.7249, -2.123e-07), (1.47, -0.7817, -2.719e-07), (1.363, -0.8339, -2.123e-07), (1.248, -0.8814, -3.316e-07), (1.183, -0.9009, -2.719e-07), (1.097, -0.918, -1.527e-07), (0.9965, -0.9326, -3.316e-07), (0.8837, -0.945, -2.123e-07), (0.7629, -0.9553, -1.527e-07), (0.6378, -0.9638, -1.527e-07), (0.5125, -0.9705, -1.378e-07), (0.3907, -0.9757, -7.823e-08), (0.2763, -0.9794, -1.863e-08), (0.1731, -0.9818, -6.333e-08), (0.08505, -0.9832, -1.863e-08), (0.01597, -0.9836, -1.397e-09), (0.01405, -0.9836, -1.397e-09), (0.01254, -0.9837, -9.313e-10), (0.01138, -0.9838, -9.313e-10), (0.01053, -0.9838, -9.313e-10), (0.009943, -0.9838, -1.397e-09), (0.00958, -0.9836, -9.313e-10), (0.009396, -0.9832, -9.313e-10), (0.009344, -0.9827, -4.657e-10), (0.009381, -0.9818, -9.313e-10), (0.009462, -0.9806, -1.397e-09), (0.009543, -0.9791, -9.313e-10), (0.00958, -0.9772, -9.313e-10)], [], [(67, 68, 141, 140), (41, 42, 115, 114), (15, 16, 89, 88), (68, 69, 142, 141), (42, 43, 116, 115), (16, 17, 90, 89), (69, 70, 143, 142), (43, 44, 117, 116), (17, 18, 91, 90), (70, 71, 144, 143), (44, 45, 118, 117), (18, 19, 92, 91), (71, 72, 145, 144), (45, 46, 119, 118), (19, 20, 93, 92), (46, 47, 120, 119), (20, 21, 94, 93), (47, 48, 121, 120), (21, 22, 95, 94), (48, 49, 122, 121), (22, 23, 96, 95), (49, 50, 123, 122), (23, 24, 97, 96), (50, 51, 124, 123), (24, 25, 98, 97), (51, 52, 125, 124), (25, 26, 99, 98), (52, 53, 126, 125), (26, 27, 100, 99), (0, 1, 74, 73), (53, 54, 127, 126), (27, 28, 101, 100), (1, 2, 75, 74), (54, 55, 128, 127), (28, 29, 102, 101), (2, 3, 76, 75), (55, 56, 129, 128), (29, 30, 103, 102), (3, 4, 77, 76), (56, 57, 130, 129), (30, 31, 104, 103), (4, 5, 78, 77), (57, 58, 131, 130), (31, 32, 105, 104), (5, 6, 79, 78), (58, 59, 132, 131), (32, 33, 106, 105), (6, 7, 80, 79), (59, 60, 133, 132), (33, 34, 107, 106), (7, 8, 81, 80), (60, 61, 134, 133), (34, 35, 108, 107), (8, 9, 82, 81), (61, 62, 135, 134), (35, 36, 109, 108), (9, 10, 83, 82), (62, 63, 136, 135), (36, 37, 110, 109), (10, 11, 84, 83), (63, 64, 137, 136), (37, 38, 111, 110), (11, 12, 85, 84), (64, 65, 138, 137), (38, 39, 112, 111), (12, 13, 86, 85), (65, 66, 139, 138), (39, 40, 113, 112), (13, 14, 87, 86), (66, 67, 140, 139), (40, 41, 114, 113), (14, 15, 88, 87), (120, 121, 194, 193), (94, 95, 168, 167), (121, 122, 195, 194), (95, 96, 169, 168), (122, 123, 196, 195), (96, 97, 170, 169), (123, 124, 197, 196), (97, 98, 171, 170), (124, 125, 198, 197), (98, 99, 172, 171), (125, 126, 199, 198), (99, 100, 173, 172), (73, 74, 147, 146), (126, 127, 200, 199), (100, 101, 174, 173), (74, 75, 148, 147), (127, 128, 201, 200), (101, 102, 175, 174), (75, 76, 149, 148), (128, 129, 202, 201), (102, 103, 176, 175), (76, 77, 150, 149), (129, 130, 203, 202), (103, 104, 177, 176), (77, 78, 151, 150), (130, 131, 204, 203), (104, 105, 178, 177), (78, 79, 152, 151), (131, 132, 205, 204), (105, 106, 179, 178), (79, 80, 153, 152), (132, 133, 206, 205), (106, 107, 180, 179), (80, 81, 154, 153), (133, 134, 207, 206), (107, 108, 181, 180), (81, 82, 155, 154), (134, 135, 208, 207), (108, 109, 182, 181), (82, 83, 156, 155), (135, 136, 209, 208), (109, 110, 183, 182), (83, 84, 157, 156), (136, 137, 210, 209), (110, 111, 184, 183), (84, 85, 158, 157), (137, 138, 211, 210), (111, 112, 185, 184), (85, 86, 159, 158), (138, 139, 212, 211), (112, 113, 186, 185), (86, 87, 160, 159), (139, 140, 213, 212), (113, 114, 187, 186), (87, 88, 161, 160), (140, 141, 214, 213), (114, 115, 188, 187), (88, 89, 162, 161), (141, 142, 215, 214), (115, 116, 189, 188), (89, 90, 163, 162), (142, 143, 216, 215), (116, 117, 190, 189), (90, 91, 164, 163), (143, 144, 217, 216), (117, 118, 191, 190), (91, 92, 165, 164), (144, 145, 218, 217), (118, 119, 192, 191), (92, 93, 166, 165), (119, 120, 193, 192), (93, 94, 167, 166), (179, 180, 253, 252), (153, 154, 227, 226), (206, 207, 280, 279), (180, 181, 254, 253), (154, 155, 228, 227), (207, 208, 281, 280), (181, 182, 255, 254), (155, 156, 229, 228), (208, 209, 282, 281), (182, 183, 256, 255), (156, 157, 230, 229), (209, 210, 283, 282), (183, 184, 257, 256), (157, 158, 231, 230), (210, 211, 284, 283), (184, 185, 258, 257), (158, 159, 232, 231), (211, 212, 285, 284), (185, 186, 259, 258), (159, 160, 233, 232), (212, 213, 286, 285), (186, 187, 260, 259), (160, 161, 234, 233), (213, 214, 287, 286), (187, 188, 261, 260), (161, 162, 235, 234), (214, 215, 288, 287), (188, 189, 262, 261), (162, 163, 236, 235), (215, 216, 289, 288), (189, 190, 263, 262), (163, 164, 237, 236), (216, 217, 290, 289), (190, 191, 264, 263), (164, 165, 238, 237), (217, 218, 291, 290), (191, 192, 265, 264), (165, 166, 239, 238), (192, 193, 266, 265), (166, 167, 240, 239), (193, 194, 267, 266), (167, 168, 241, 240), (194, 195, 268, 267), (168, 169, 242, 241), (195, 196, 269, 268), (169, 170, 243, 242), (196, 197, 270, 269), (170, 171, 244, 243), (197, 198, 271, 270), (171, 172, 245, 244), (198, 199, 272, 271), (172, 173, 246, 245), (146, 147, 220, 219), (199, 200, 273, 272), (173, 174, 247, 246), (147, 148, 221, 220), (200, 201, 274, 273), (174, 175, 248, 247), (148, 149, 222, 221), (201, 202, 275, 274), (175, 176, 249, 248), (149, 150, 223, 222), (202, 203, 276, 275), (176, 177, 250, 249), (150, 151, 224, 223), (203, 204, 277, 276), (177, 178, 251, 250), (151, 152, 225, 224), (204, 205, 278, 277), (178, 179, 252, 251), (152, 153, 226, 225), (205, 206, 279, 278), (238, 239, 312, 311), (265, 266, 339, 338), (239, 240, 313, 312), (266, 267, 340, 339), (240, 241, 314, 313), (267, 268, 341, 340), (241, 242, 315, 314), (268, 269, 342, 341), (242, 243, 316, 315), (269, 270, 343, 342), (243, 244, 317, 316), (270, 271, 344, 343), (244, 245, 318, 317), (271, 272, 345, 344), (245, 246, 319, 318), (219, 220, 293, 292), (272, 273, 346, 345), (246, 247, 320, 319), (220, 221, 294, 293), (273, 274, 347, 346), (247, 248, 321, 320), (221, 222, 295, 294), (274, 275, 348, 347), (248, 249, 322, 321), (222, 223, 296, 295), (275, 276, 349, 348), (249, 250, 323, 322), (223, 224, 297, 296), (276, 277, 350, 349), (250, 251, 324, 323), (224, 225, 298, 297), (277, 278, 351, 350), (251, 252, 325, 324), (225, 226, 299, 298), (278, 279, 352, 351), (252, 253, 326, 325), (226, 227, 300, 299), (279, 280, 353, 352), (253, 254, 327, 326), (227, 228, 301, 300), (280, 281, 354, 353), (254, 255, 328, 327), (228, 229, 302, 301), (281, 282, 355, 354), (255, 256, 329, 328), (229, 230, 303, 302), (282, 283, 356, 355), (256, 257, 330, 329), (230, 231, 304, 303), (283, 284, 357, 356), (257, 258, 331, 330), (231, 232, 305, 304), (284, 285, 358, 357), (258, 259, 332, 331), (232, 233, 306, 305), (285, 286, 359, 358), (259, 260, 333, 332), (233, 234, 307, 306), (286, 287, 360, 359), (260, 261, 334, 333), (234, 235, 308, 307), (287, 288, 361, 360), (261, 262, 335, 334), (235, 236, 309, 308), (288, 289, 362, 361), (262, 263, 336, 335), (236, 237, 310, 309), (289, 290, 363, 362), (263, 264, 337, 336), (237, 238, 311, 310), (290, 291, 364, 363), (264, 265, 338, 337), (297, 298, 371, 370), (350, 351, 424, 423), (324, 325, 398, 397), (298, 299, 372, 371), (351, 352, 425, 424), (325, 326, 399, 398), (299, 300, 373, 372), (352, 353, 426, 425), (326, 327, 400, 399), (300, 301, 374, 373), (353, 354, 427, 426), (327, 328, 401, 400), (301, 302, 375, 374), (354, 355, 428, 427), (328, 329, 402, 401), (302, 303, 376, 375), (355, 356, 429, 428), (329, 330, 403, 402), (303, 304, 377, 376), (356, 357, 430, 429), (330, 331, 404, 403), (304, 305, 378, 377), (357, 358, 431, 430), (331, 332, 405, 404), (305, 306, 379, 378), (358, 359, 432, 431), (332, 333, 406, 405), (306, 307, 380, 379), (359, 360, 433, 432), (333, 334, 407, 406), (307, 308, 381, 380), (360, 361, 434, 433), (334, 335, 408, 407), (308, 309, 382, 381), (361, 362, 435, 434), (335, 336, 409, 408), (309, 310, 383, 382), (362, 363, 436, 435), (336, 337, 410, 409), (310, 311, 384, 383), (363, 364, 437, 436), (337, 338, 411, 410), (311, 312, 385, 384), (338, 339, 412, 411), (312, 313, 386, 385), (339, 340, 413, 412), (313, 314, 387, 386), (340, 341, 414, 413), (314, 315, 388, 387), (341, 342, 415, 414), (315, 316, 389, 388), (342, 343, 416, 415), (316, 317, 390, 389), (343, 344, 417, 416), (317, 318, 391, 390), (344, 345, 418, 417), (318, 319, 392, 391), (292, 293, 366, 365), (345, 346, 419, 418), (319, 320, 393, 392), (293, 294, 367, 366), (346, 347, 420, 419), (320, 321, 394, 393), (294, 295, 368, 367), (347, 348, 421, 420), (321, 322, 395, 394), (295, 296, 369, 368), (348, 349, 422, 421), (322, 323, 396, 395), (296, 297, 370, 369), (349, 350, 423, 422), (323, 324, 397, 396), (435, 436, 509, 508), (409, 410, 483, 482), (383, 384, 457, 456), (436, 437, 510, 509), (410, 411, 484, 483), (384, 385, 458, 457), (411, 412, 485, 484), (385, 386, 459, 458), (412, 413, 486, 485), (386, 387, 460, 459), (413, 414, 487, 486), (387, 388, 461, 460), (414, 415, 488, 487), (388, 389, 462, 461), (415, 416, 489, 488), (389, 390, 463, 462), (416, 417, 490, 489), (390, 391, 464, 463), (417, 418, 491, 490), (391, 392, 465, 464), (365, 366, 439, 438), (418, 419, 492, 491), (392, 393, 466, 465), (366, 367, 440, 439), (419, 420, 493, 492), (393, 394, 467, 466), (367, 368, 441, 440), (420, 421, 494, 493), (394, 395, 468, 467), (368, 369, 442, 441), (421, 422, 495, 494), (395, 396, 469, 468), (369, 370, 443, 442), (422, 423, 496, 495), (396, 397, 470, 469), (370, 371, 444, 443), (423, 424, 497, 496), (397, 398, 471, 470), (371, 372, 445, 444), (424, 425, 498, 497), (398, 399, 472, 471), (372, 373, 446, 445), (425, 426, 499, 498), (399, 400, 473, 472), (373, 374, 447, 446), (426, 427, 500, 499), (400, 401, 474, 473), (374, 375, 448, 447), (427, 428, 501, 500), (401, 402, 475, 474), (375, 376, 449, 448), (428, 429, 502, 501), (402, 403, 476, 475), (376, 377, 450, 449), (429, 430, 503, 502), (403, 404, 477, 476), (377, 378, 451, 450), (430, 431, 504, 503), (404, 405, 478, 477), (378, 379, 452, 451), (431, 432, 505, 504), (405, 406, 479, 478), (379, 380, 453, 452), (432, 433, 506, 505), (406, 407, 480, 479), (380, 381, 454, 453), (433, 434, 507, 506), (407, 408, 481, 480), (381, 382, 455, 454), (434, 435, 508, 507), (408, 409, 482, 481), (382, 383, 456, 455), (494, 495, 568, 567), (468, 469, 542, 541), (442, 443, 516, 515), (495, 496, 569, 568), (469, 470, 543, 542), (443, 444, 517, 516), (496, 497, 570, 569), (470, 471, 544, 543), (444, 445, 518, 517), (497, 498, 571, 570), (471, 472, 545, 544), (445, 446, 519, 518), (498, 499, 572, 571), (472, 473, 546, 545), (446, 447, 520, 519), (499, 500, 573, 572), (473, 474, 547, 546), (447, 448, 521, 520), (500, 501, 574, 573), (474, 475, 548, 547), (448, 449, 522, 521), (501, 502, 575, 574), (475, 476, 549, 548), (449, 450, 523, 522), (502, 503, 576, 575), (476, 477, 550, 549), (450, 451, 524, 523), (503, 504, 577, 576), (477, 478, 551, 550), (451, 452, 525, 524), (504, 505, 578, 577), (478, 479, 552, 551), (452, 453, 526, 525), (505, 506, 579, 578), (479, 480, 553, 552), (453, 454, 527, 526), (506, 507, 580, 579), (480, 481, 554, 553), (454, 455, 528, 527), (507, 508, 581, 580), (481, 482, 555, 554), (455, 456, 529, 528), (508, 509, 582, 581), (482, 483, 556, 555), (456, 457, 530, 529), (509, 510, 583, 582), (483, 484, 557, 556), (457, 458, 531, 530), (484, 485, 558, 557), (458, 459, 532, 531), (485, 486, 559, 558), (459, 460, 533, 532), (486, 487, 560, 559), (460, 461, 534, 533), (487, 488, 561, 560), (461, 462, 535, 534), (488, 489, 562, 561), (462, 463, 536, 535), (489, 490, 563, 562), (463, 464, 537, 536), (490, 491, 564, 563), (464, 465, 538, 537), (438, 439, 512, 511), (491, 492, 565, 564), (465, 466, 539, 538), (439, 440, 513, 512), (492, 493, 566, 565), (466, 467, 540, 539), (440, 441, 514, 513), (493, 494, 567, 566), (467, 468, 541, 540), (441, 442, 515, 514), (579, 580, 653, 652), (553, 554, 627, 626), (527, 528, 601, 600), (580, 581, 654, 653), (554, 555, 628, 627), (528, 529, 602, 601), (581, 582, 655, 654), (555, 556, 629, 628), (529, 530, 603, 602), (582, 583, 656, 655), (556, 557, 630, 629), (530, 531, 604, 603), (557, 558, 631, 630), (531, 532, 605, 604), (558, 559, 632, 631), (532, 533, 606, 605), (559, 560, 633, 632), (533, 534, 607, 606), (560, 561, 634, 633), (534, 535, 608, 607), (561, 562, 635, 634), (535, 536, 609, 608), (562, 563, 636, 635), (536, 537, 610, 609), (563, 564, 637, 636), (537, 538, 611, 610), (511, 512, 585, 584), (564, 565, 638, 637), (538, 539, 612, 611), (512, 513, 586, 585), (565, 566, 639, 638), (539, 540, 613, 612), (513, 514, 587, 586), (566, 567, 640, 639), (540, 541, 614, 613), (514, 515, 588, 587), (567, 568, 641, 640), (541, 542, 615, 614), (515, 516, 589, 588), (568, 569, 642, 641), (542, 543, 616, 615), (516, 517, 590, 589), (569, 570, 643, 642), (543, 544, 617, 616), (517, 518, 591, 590), (570, 571, 644, 643), (544, 545, 618, 617), (518, 519, 592, 591), (571, 572, 645, 644), (545, 546, 619, 618), (519, 520, 593, 592), (572, 573, 646, 645), (546, 547, 620, 619), (520, 521, 594, 593), (573, 574, 647, 646), (547, 548, 621, 620), (521, 522, 595, 594), (574, 575, 648, 647), (548, 549, 622, 621), (522, 523, 596, 595), (575, 576, 649, 648), (549, 550, 623, 622), (523, 524, 597, 596), (576, 577, 650, 649), (550, 551, 624, 623), (524, 525, 598, 597), (577, 578, 651, 650), (551, 552, 625, 624), (525, 526, 599, 598), (578, 579, 652, 651), (552, 553, 626, 625), (526, 527, 600, 599), (638, 639, 712, 711), (612, 613, 686, 685), (586, 587, 660, 659), (639, 640, 713, 712), (613, 614, 687, 686), (587, 588, 661, 660), (640, 641, 714, 713), (614, 615, 688, 687), (588, 589, 662, 661), (641, 642, 715, 714), (615, 616, 689, 688), (589, 590, 663, 662), (642, 643, 716, 715), (616, 617, 690, 689), (590, 591, 664, 663), (643, 644, 717, 716), (617, 618, 691, 690), (591, 592, 665, 664), (644, 645, 718, 717), (618, 619, 692, 691), (592, 593, 666, 665), (645, 646, 719, 718), (619, 620, 693, 692), (593, 594, 667, 666), (646, 647, 720, 719), (620, 621, 694, 693), (594, 595, 668, 667), (647, 648, 721, 720), (621, 622, 695, 694), (595, 596, 669, 668), (648, 649, 722, 721), (622, 623, 696, 695), (596, 597, 670, 669), (649, 650, 723, 722), (623, 624, 697, 696), (597, 598, 671, 670), (650, 651, 724, 723), (624, 625, 698, 697), (598, 599, 672, 671), (651, 652, 725, 724), (625, 626, 699, 698), (599, 600, 673, 672), (652, 653, 726, 725), (626, 627, 700, 699), (600, 601, 674, 673), (653, 654, 727, 726), (627, 628, 701, 700), (601, 602, 675, 674), (654, 655, 728, 727), (628, 629, 702, 701), (602, 603, 676, 675), (655, 656, 729, 728), (629, 630, 703, 702), (603, 604, 677, 676), (630, 631, 704, 703), (604, 605, 678, 677), (631, 632, 705, 704), (605, 606, 679, 678), (632, 633, 706, 705), (606, 607, 680, 679), (633, 634, 707, 706), (607, 608, 681, 680), (634, 635, 708, 707), (608, 609, 682, 681), (635, 636, 709, 708), (609, 610, 683, 682), (636, 637, 710, 709), (610, 611, 684, 683), (584, 585, 658, 657), (637, 638, 711, 710), (611, 612, 685, 684), (585, 586, 659, 658)])
me_mesh.use_remesh_preserve_volume = False
me_mesh.use_remesh_preserve_attributes = False
me_mesh.use_mirror_vertex_groups = False
me_mesh.update()

# ---- objects
ob_beziercurve_002 = bpy.data.objects.new('BezierCurve.002', me_mesh_001)
ob_beziercurve_001 = bpy.data.objects.new('BezierCurve.001', me_mesh_002)
ob_beziercurve = bpy.data.objects.new('BezierCurve', me_mesh_003)
ob_tomato = bpy.data.objects.new('Tomato', me_mesh)
ob_lamp = bpy.data.objects.new('Lamp', light_lamp)
ob_camera = bpy.data.objects.new('Camera', cam_camera)

# ---- transforms, parenting, visibility, modifiers, constraints
ob_beziercurve_002.location = (0.01536, 0.003515, 0.3096)
ob_beziercurve_002.rotation_euler = (2.591, -0.06696, 1.224)
ob_beziercurve_002.scale = (0.4063, 0.4063, 0.4063)
ob_beziercurve_002.lineart.crease_threshold = 0.0
ob_beziercurve_001.location = (0.01536, 0.003515, 0.3096)
ob_beziercurve_001.rotation_euler = (2.591, -0.06696, -0.5422)
ob_beziercurve_001.scale = (0.4063, 0.4063, 0.4063)
ob_beziercurve_001.lineart.crease_threshold = 0.0
ob_beziercurve.location = (0.01536, 0.003515, 0.3096)
ob_beziercurve.rotation_euler = (0.5771, -0.1193, 0.135)
ob_beziercurve.scale = (0.4063, 0.4063, 0.4063)
ob_beziercurve.lineart.crease_threshold = 0.0
ob_tomato.location = (0.0, 0.0, 0.0)
ob_tomato.rotation_euler = (1.571, -0.0, 0.0)
ob_tomato.scale = (0.4017, 0.4017, 0.4017)
ob_tomato.lineart.crease_threshold = 0.0
_m = ob_tomato.modifiers.new('Decimate', 'DECIMATE')
_m.decimate_type = 'DISSOLVE'
_m.angle_limit = 0.2025
ob_lamp.location = (4.076, 1.005, 5.904)
ob_lamp.rotation_euler = (0.6503, 0.05522, 1.866)
ob_lamp.lock_rotations_4d = False
ob_lamp.empty_display_type = 'ARROWS'
ob_lamp.color = (0.0, 0.0, 0.0, 0.0)
ob_lamp.lineart.crease_threshold = 0.0
ob_camera.location = (7.481, -6.508, 5.344)
ob_camera.rotation_euler = (1.109, 0.0, 0.8149)
ob_camera.lock_rotations_4d = False
ob_camera.empty_display_type = 'ARROWS'
ob_camera.color = (0.0, 0.0, 0.0, 0.0)
ob_camera.display_type = 'WIRE'
ob_camera.lineart.crease_threshold = 0.0

# ---- collection membership
col_collection_1.objects.link(ob_beziercurve_002)
col_collection_1.objects.link(ob_beziercurve_001)
col_collection_1.objects.link(ob_beziercurve)
col_collection_1.objects.link(ob_tomato)
col_collection_1.objects.link(ob_lamp)
col_collection_1.objects.link(ob_camera)

# ---- scene / render settings (as saved in the file)
scene.camera = ob_camera
scene.frame_start = 1; scene.frame_end = 250; scene.frame_set(1)
scene.render.engine = 'BLENDER_EEVEE_NEXT'
scene.render.resolution_percentage = 50
scene.render.dither_intensity = 0.0
scene.cycles.use_denoising = False
scene.cycles.samples = 128
scene.cycles.sampling_pattern = 'TABULATED_SOBOL'
scene.cycles.light_sampling_threshold = 0.0
scene.cycles.use_adaptive_sampling = False
scene.cycles.use_light_tree = False
scene.cycles.blur_glossy = 0.0
scene.cycles.sample_clamp_indirect = 0.0
scene.view_settings.view_transform = 'Standard'
bpy.context.view_layer.update()
